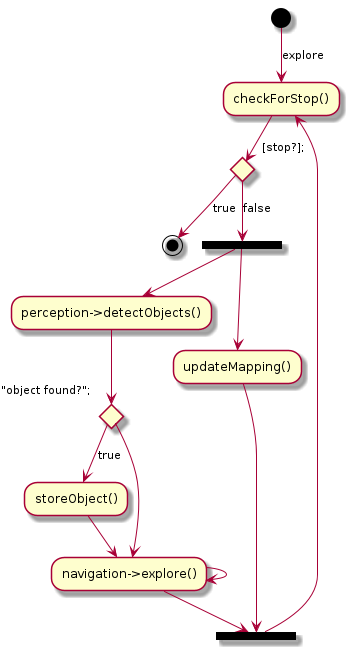

The diagram above was rendered by PlantUML. Its source (embedded in the PNG):
@startuml

(*) --> [explore] "checkForStop()"
--> if [stop?]; then
	-->[true] (*)
else
  -->[false] ===B1===
	--> "perception->detectObjects()"
	--> if "object found?"; then
	  -->[true] "storeObject()"
		--> "navigation->explore()"	
	else
		--> "navigation->explore()"	
	endif

	--> "navigation->explore()"	
	--> ===B2===

  ===B1=== --> "updateMapping()"
	--> ===B2===
	
	===B2=== --> "checkForStop()"
endif

@enduml